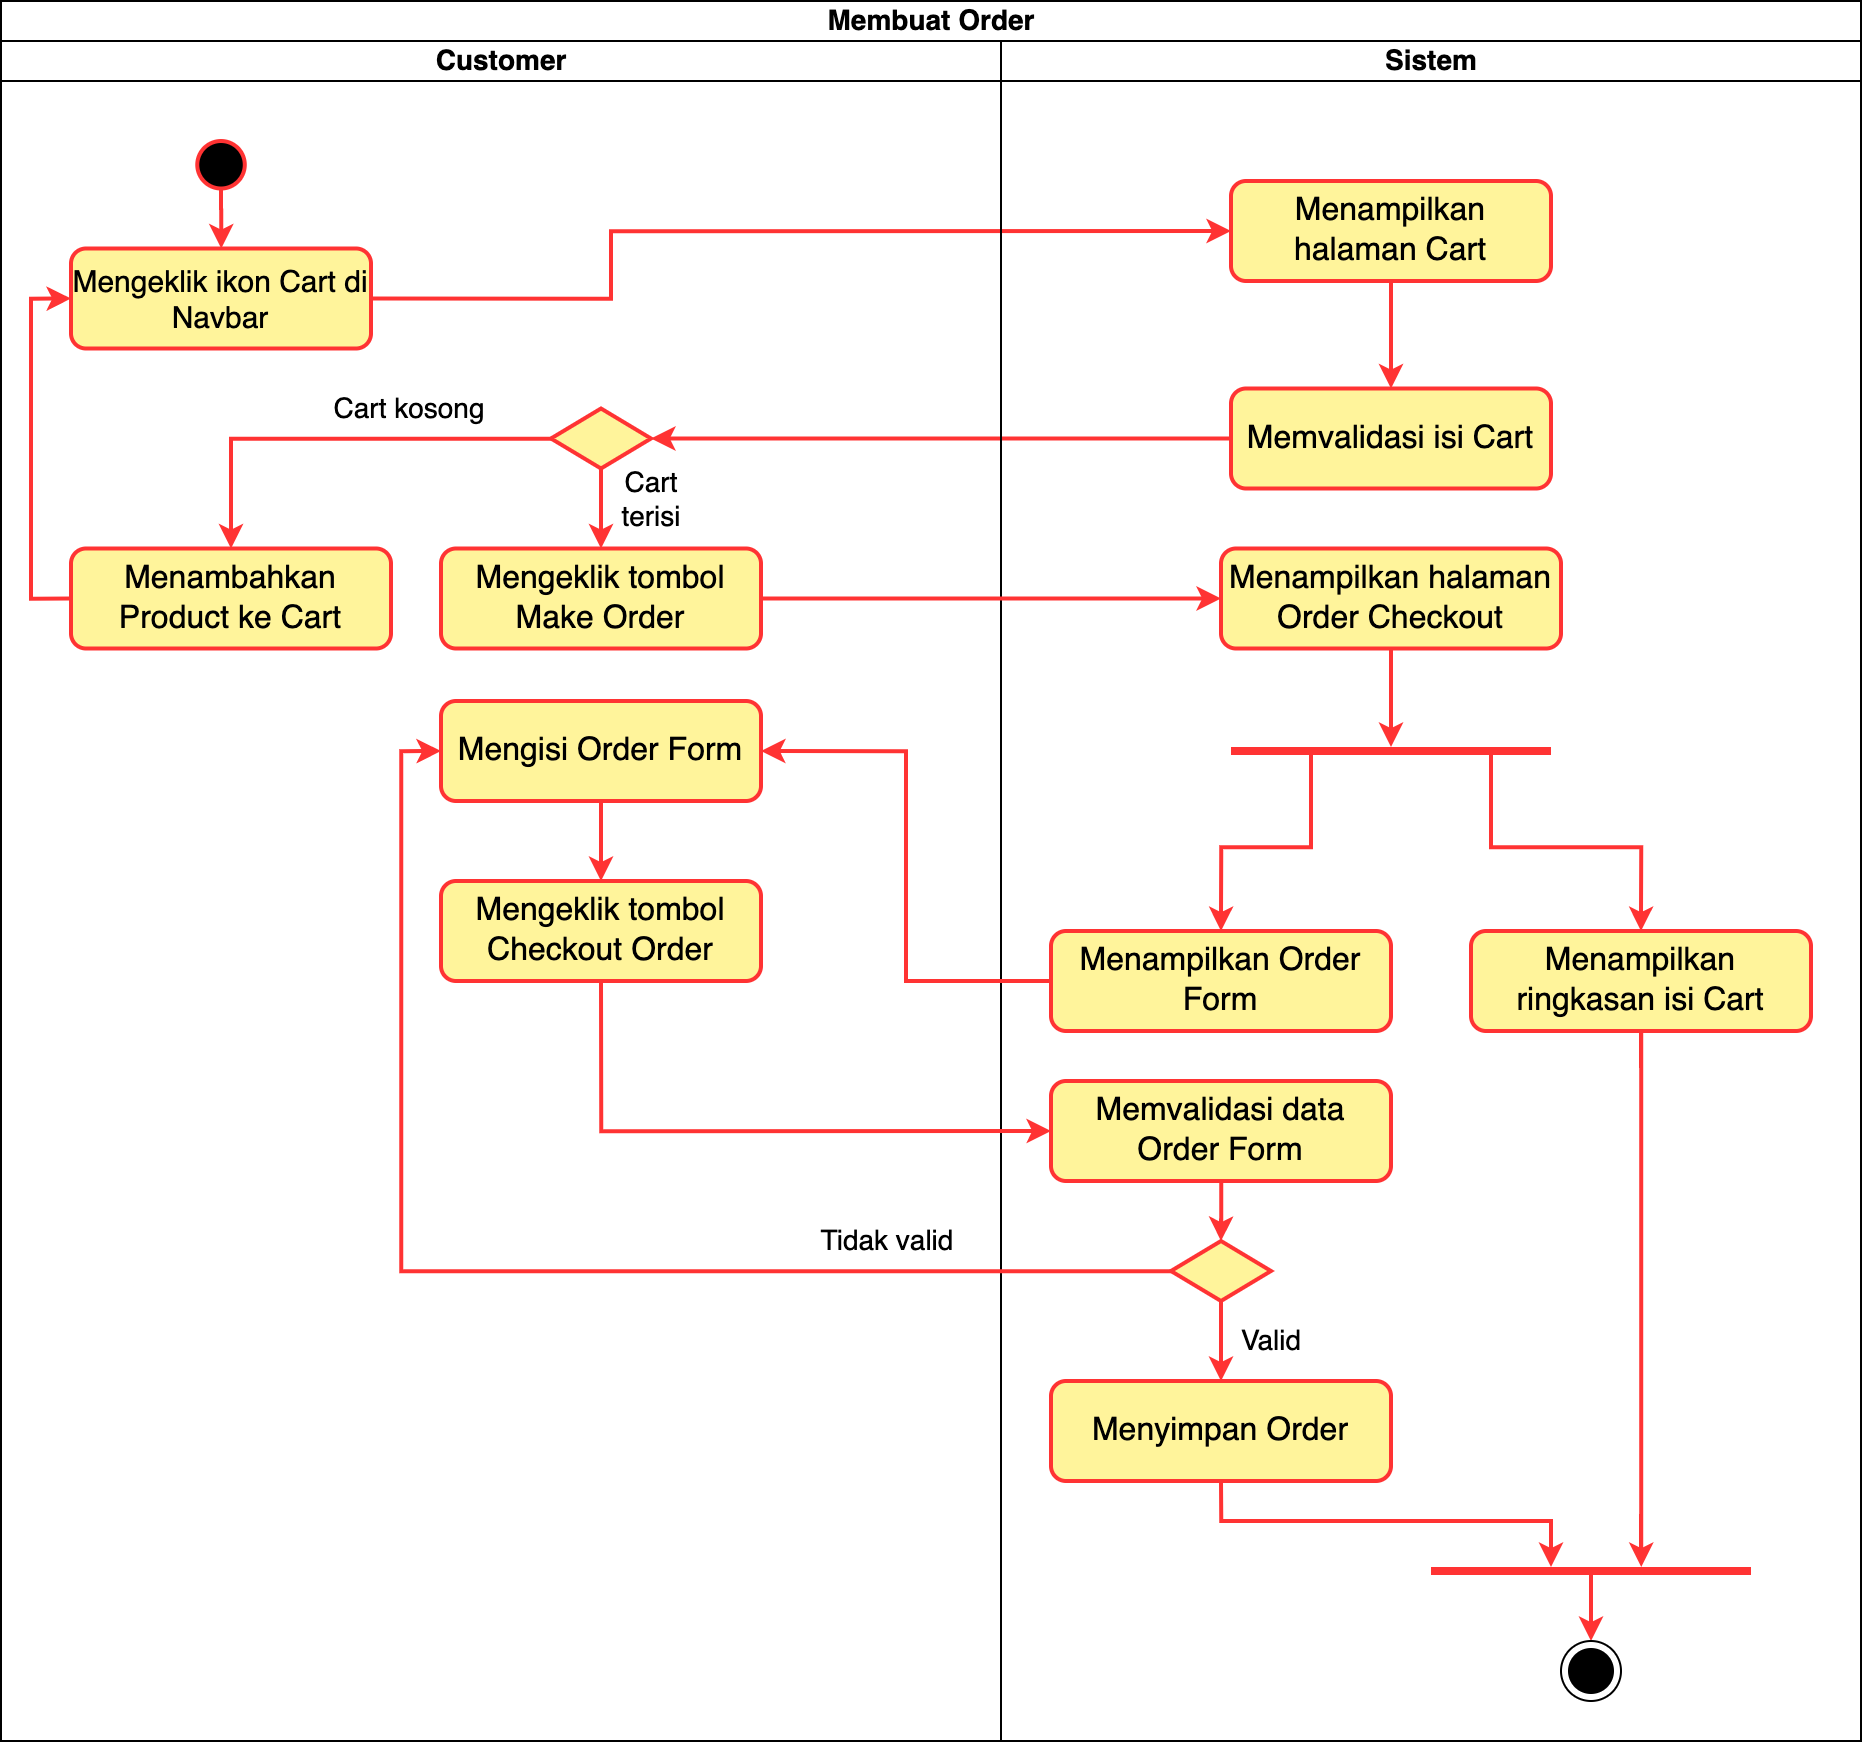

The diagram above was exported from draw.io. Its source (the exported page's mxGraphModel, read from the mxfile embedded in the PNG):
<mxGraphModel dx="1197" dy="1040" grid="1" gridSize="10" guides="1" tooltips="1" connect="1" arrows="1" fold="1" page="1" pageScale="1" pageWidth="850" pageHeight="1100" math="0" shadow="0">
  <root>
    <mxCell id="0" />
    <mxCell id="1" parent="0" />
    <mxCell id="2" value="Membuat Order" style="swimlane;childLayout=stackLayout;resizeParent=1;resizeParentMax=0;startSize=20;html=1;fontSize=14;" vertex="1" parent="1">
      <mxGeometry x="2270" y="1450" width="930" height="870" as="geometry" />
    </mxCell>
    <mxCell id="3" style="edgeStyle=orthogonalEdgeStyle;rounded=0;orthogonalLoop=1;jettySize=auto;html=1;entryX=0;entryY=0.5;entryDx=0;entryDy=0;exitX=1;exitY=0.5;exitDx=0;exitDy=0;strokeColor=#FF3333;strokeWidth=2;" edge="1" parent="2" source="7" target="21">
      <mxGeometry relative="1" as="geometry">
        <Array as="points">
          <mxPoint x="305" y="149" />
          <mxPoint x="305" y="115" />
        </Array>
        <mxPoint x="950" y="88.75" as="targetPoint" />
      </mxGeometry>
    </mxCell>
    <mxCell id="4" style="edgeStyle=orthogonalEdgeStyle;rounded=0;orthogonalLoop=1;jettySize=auto;html=1;entryX=1;entryY=0.5;entryDx=0;entryDy=0;exitX=0;exitY=0.5;exitDx=0;exitDy=0;strokeColor=#FF3333;strokeWidth=2;" edge="1" parent="2" source="22" target="11">
      <mxGeometry relative="1" as="geometry">
        <mxPoint x="950" y="178.75000000000045" as="sourcePoint" />
      </mxGeometry>
    </mxCell>
    <mxCell id="5" value="Customer" style="swimlane;startSize=20;html=1;fontSize=14;" vertex="1" parent="2">
      <mxGeometry y="20" width="500" height="850" as="geometry" />
    </mxCell>
    <mxCell id="6" style="edgeStyle=orthogonalEdgeStyle;rounded=0;orthogonalLoop=1;jettySize=auto;html=1;entryX=1;entryY=0.5;entryDx=0;entryDy=0;" edge="1" parent="5">
      <mxGeometry relative="1" as="geometry">
        <mxPoint x="325" y="400" as="sourcePoint" />
      </mxGeometry>
    </mxCell>
    <mxCell id="7" value="Mengeklik ikon Cart di Navbar" style="rounded=1;whiteSpace=wrap;html=1;fontSize=15;fillColor=#FFF49B;strokeColor=#FF3333;strokeWidth=2;" vertex="1" parent="5">
      <mxGeometry x="35" y="103.75" width="150" height="50" as="geometry" />
    </mxCell>
    <mxCell id="8" style="edgeStyle=orthogonalEdgeStyle;rounded=0;orthogonalLoop=1;jettySize=auto;html=1;exitX=0.5;exitY=1;exitDx=0;exitDy=0;strokeColor=#FF3333;strokeWidth=2;" edge="1" parent="5" source="9" target="7">
      <mxGeometry relative="1" as="geometry">
        <mxPoint x="90" y="73.75" as="sourcePoint" />
      </mxGeometry>
    </mxCell>
    <mxCell id="9" value="" style="ellipse;whiteSpace=wrap;html=1;aspect=fixed;strokeColor=#FF3333;fillColor=#000000;strokeWidth=2;" vertex="1" parent="5">
      <mxGeometry x="98.13000000000011" y="50" width="23.75" height="23.75" as="geometry" />
    </mxCell>
    <mxCell id="10" value="Mengeklik tombol Make Order" style="rounded=1;whiteSpace=wrap;html=1;fontSize=16;fillColor=#FFF49B;strokeColor=#FF3333;strokeWidth=2;" vertex="1" parent="5">
      <mxGeometry x="220" y="253.75" width="160" height="50" as="geometry" />
    </mxCell>
    <mxCell id="11" value="" style="rhombus;whiteSpace=wrap;html=1;fillColor=#FFF49B;strokeColor=#FF3333;strokeWidth=2;" vertex="1" parent="5">
      <mxGeometry x="275" y="183.75" width="50" height="30" as="geometry" />
    </mxCell>
    <mxCell id="12" value="Cart &lt;br style=&quot;font-size: 14px;&quot;&gt;terisi" style="edgeStyle=orthogonalEdgeStyle;rounded=0;orthogonalLoop=1;jettySize=auto;html=1;entryX=0.5;entryY=0;entryDx=0;entryDy=0;fontSize=14;strokeColor=#FF3333;strokeWidth=2;" edge="1" parent="5" source="11" target="10">
      <mxGeometry x="-0.1875" y="25" relative="1" as="geometry">
        <mxPoint as="offset" />
      </mxGeometry>
    </mxCell>
    <mxCell id="13" style="edgeStyle=orthogonalEdgeStyle;rounded=0;orthogonalLoop=1;jettySize=auto;html=1;entryX=0;entryY=0.5;entryDx=0;entryDy=0;exitX=0;exitY=0.5;exitDx=0;exitDy=0;strokeColor=#FF3333;strokeWidth=2;" edge="1" parent="5" source="14" target="7">
      <mxGeometry relative="1" as="geometry" />
    </mxCell>
    <mxCell id="14" value="Menambahkan Product ke Cart" style="rounded=1;whiteSpace=wrap;html=1;fontSize=16;fillColor=#FFF49B;strokeColor=#FF3333;strokeWidth=2;" vertex="1" parent="5">
      <mxGeometry x="35" y="253.75" width="160" height="50" as="geometry" />
    </mxCell>
    <mxCell id="15" value="Cart kosong" style="edgeStyle=orthogonalEdgeStyle;rounded=0;orthogonalLoop=1;jettySize=auto;html=1;entryX=0.5;entryY=0;entryDx=0;entryDy=0;fontSize=14;strokeColor=#FF3333;strokeWidth=2;" edge="1" parent="5" source="11" target="14">
      <mxGeometry x="-0.3488" y="-15" relative="1" as="geometry">
        <mxPoint as="offset" />
      </mxGeometry>
    </mxCell>
    <mxCell id="16" style="edgeStyle=orthogonalEdgeStyle;rounded=0;orthogonalLoop=1;jettySize=auto;html=1;entryX=0.5;entryY=0;entryDx=0;entryDy=0;strokeColor=#FF3333;strokeWidth=2;" edge="1" parent="5" source="17" target="18">
      <mxGeometry relative="1" as="geometry" />
    </mxCell>
    <mxCell id="17" value="Mengisi Order Form" style="rounded=1;whiteSpace=wrap;html=1;fontSize=16;fillColor=#FFF49B;strokeColor=#FF3333;strokeWidth=2;" vertex="1" parent="5">
      <mxGeometry x="220" y="330" width="160" height="50" as="geometry" />
    </mxCell>
    <mxCell id="18" value="Mengeklik tombol Checkout Order" style="rounded=1;whiteSpace=wrap;html=1;fontSize=16;fillColor=#FFF49B;strokeColor=#FF3333;strokeWidth=2;" vertex="1" parent="5">
      <mxGeometry x="220" y="420" width="160" height="50" as="geometry" />
    </mxCell>
    <mxCell id="19" value="Sistem" style="swimlane;startSize=20;html=1;fontSize=14;" vertex="1" parent="2">
      <mxGeometry x="500" y="20" width="430" height="850" as="geometry" />
    </mxCell>
    <mxCell id="20" style="edgeStyle=orthogonalEdgeStyle;rounded=0;orthogonalLoop=1;jettySize=auto;html=1;entryX=0.5;entryY=0;entryDx=0;entryDy=0;strokeColor=#FF3333;strokeWidth=2;" edge="1" parent="19" source="21" target="22">
      <mxGeometry relative="1" as="geometry" />
    </mxCell>
    <mxCell id="21" value="Menampilkan halaman Cart" style="rounded=1;whiteSpace=wrap;html=1;fontSize=16;fillColor=#FFF49B;strokeColor=#FF3333;strokeWidth=2;" vertex="1" parent="19">
      <mxGeometry x="115" y="70" width="160" height="50" as="geometry" />
    </mxCell>
    <mxCell id="22" value="Memvalidasi isi Cart" style="rounded=1;whiteSpace=wrap;html=1;fontSize=16;fillColor=#FFF49B;strokeColor=#FF3333;strokeWidth=2;" vertex="1" parent="19">
      <mxGeometry x="115" y="173.75" width="160" height="50" as="geometry" />
    </mxCell>
    <mxCell id="23" style="edgeStyle=orthogonalEdgeStyle;rounded=0;orthogonalLoop=1;jettySize=auto;html=1;strokeColor=#FF3333;strokeWidth=2;" edge="1" parent="19" source="24" target="28">
      <mxGeometry relative="1" as="geometry" />
    </mxCell>
    <mxCell id="24" value="Menampilkan halaman Order Checkout" style="rounded=1;whiteSpace=wrap;html=1;fontSize=16;fillColor=#FFF49B;strokeColor=#FF3333;strokeWidth=2;" vertex="1" parent="19">
      <mxGeometry x="110" y="253.75" width="170" height="50" as="geometry" />
    </mxCell>
    <mxCell id="25" value="Menampilkan Order Form" style="rounded=1;whiteSpace=wrap;html=1;fontSize=16;fillColor=#FFF49B;strokeColor=#FF3333;strokeWidth=2;" vertex="1" parent="19">
      <mxGeometry x="25" y="445" width="170" height="50" as="geometry" />
    </mxCell>
    <mxCell id="26" style="edgeStyle=orthogonalEdgeStyle;rounded=0;orthogonalLoop=1;jettySize=auto;html=1;entryX=0.5;entryY=0;entryDx=0;entryDy=0;strokeColor=#FF3333;strokeWidth=2;" edge="1" parent="19" source="28" target="25">
      <mxGeometry relative="1" as="geometry">
        <Array as="points">
          <mxPoint x="155" y="403" />
          <mxPoint x="110" y="403" />
        </Array>
      </mxGeometry>
    </mxCell>
    <mxCell id="27" style="edgeStyle=orthogonalEdgeStyle;rounded=0;orthogonalLoop=1;jettySize=auto;html=1;entryX=0.5;entryY=0;entryDx=0;entryDy=0;strokeColor=#FF3333;strokeWidth=2;" edge="1" parent="19" source="28" target="30">
      <mxGeometry relative="1" as="geometry">
        <mxPoint x="335" y="390" as="targetPoint" />
        <Array as="points">
          <mxPoint x="245" y="403" />
          <mxPoint x="320" y="403" />
        </Array>
      </mxGeometry>
    </mxCell>
    <mxCell id="28" value="" style="line;strokeWidth=4;html=1;perimeter=backbonePerimeter;points=[];outlineConnect=0;strokeColor=#FF3333;" vertex="1" parent="19">
      <mxGeometry x="115" y="350" width="160" height="10" as="geometry" />
    </mxCell>
    <mxCell id="29" style="edgeStyle=orthogonalEdgeStyle;rounded=0;orthogonalLoop=1;jettySize=auto;html=1;strokeColor=#FF3333;strokeWidth=2;" edge="1" parent="19" source="30" target="36">
      <mxGeometry relative="1" as="geometry">
        <Array as="points">
          <mxPoint x="320" y="700" />
          <mxPoint x="320" y="700" />
        </Array>
      </mxGeometry>
    </mxCell>
    <mxCell id="30" value="Menampilkan ringkasan isi Cart" style="rounded=1;whiteSpace=wrap;html=1;fontSize=16;fillColor=#FFF49B;strokeColor=#FF3333;strokeWidth=2;" vertex="1" parent="19">
      <mxGeometry x="235" y="445" width="170" height="50" as="geometry" />
    </mxCell>
    <mxCell id="31" style="edgeStyle=orthogonalEdgeStyle;rounded=0;orthogonalLoop=1;jettySize=auto;html=1;entryX=0.5;entryY=0;entryDx=0;entryDy=0;strokeColor=#FF3333;strokeWidth=2;" edge="1" parent="19" source="32" target="34">
      <mxGeometry relative="1" as="geometry" />
    </mxCell>
    <mxCell id="32" value="Memvalidasi data Order Form" style="rounded=1;whiteSpace=wrap;html=1;fontSize=16;fillColor=#FFF49B;strokeColor=#FF3333;strokeWidth=2;" vertex="1" parent="19">
      <mxGeometry x="25" y="520" width="170" height="50" as="geometry" />
    </mxCell>
    <mxCell id="33" value="Valid" style="edgeStyle=orthogonalEdgeStyle;rounded=0;orthogonalLoop=1;jettySize=auto;html=1;fontSize=14;strokeColor=#FF3333;strokeWidth=2;" edge="1" parent="19" source="34" target="38">
      <mxGeometry y="25" relative="1" as="geometry">
        <mxPoint as="offset" />
      </mxGeometry>
    </mxCell>
    <mxCell id="34" value="" style="rhombus;whiteSpace=wrap;html=1;fillColor=#FFF49B;strokeColor=#FF3333;strokeWidth=2;" vertex="1" parent="19">
      <mxGeometry x="85" y="600" width="50" height="30" as="geometry" />
    </mxCell>
    <mxCell id="35" style="edgeStyle=orthogonalEdgeStyle;rounded=0;orthogonalLoop=1;jettySize=auto;html=1;entryX=0.5;entryY=0;entryDx=0;entryDy=0;strokeColor=#FF3333;strokeWidth=2;" edge="1" parent="19" source="36" target="39">
      <mxGeometry relative="1" as="geometry" />
    </mxCell>
    <mxCell id="36" value="" style="line;strokeWidth=4;html=1;perimeter=backbonePerimeter;points=[];outlineConnect=0;strokeColor=#FF3333;" vertex="1" parent="19">
      <mxGeometry x="215" y="760" width="160" height="10" as="geometry" />
    </mxCell>
    <mxCell id="37" style="edgeStyle=orthogonalEdgeStyle;rounded=0;orthogonalLoop=1;jettySize=auto;html=1;exitX=0.5;exitY=1;exitDx=0;exitDy=0;strokeColor=#FF3333;strokeWidth=2;" edge="1" parent="19" source="38" target="36">
      <mxGeometry relative="1" as="geometry">
        <Array as="points">
          <mxPoint x="110" y="740" />
          <mxPoint x="275" y="740" />
        </Array>
      </mxGeometry>
    </mxCell>
    <mxCell id="38" value="Menyimpan Order" style="rounded=1;whiteSpace=wrap;html=1;fontSize=16;fillColor=#FFF49B;strokeColor=#FF3333;strokeWidth=2;" vertex="1" parent="19">
      <mxGeometry x="25" y="670" width="170" height="50" as="geometry" />
    </mxCell>
    <mxCell id="39" value="" style="ellipse;html=1;shape=endState;fillColor=#000000;strokeColor=#000000;" vertex="1" parent="19">
      <mxGeometry x="280" y="800" width="30" height="30" as="geometry" />
    </mxCell>
    <mxCell id="40" style="edgeStyle=orthogonalEdgeStyle;rounded=0;orthogonalLoop=1;jettySize=auto;html=1;entryX=0;entryY=0.5;entryDx=0;entryDy=0;strokeColor=#FF3333;strokeWidth=2;" edge="1" parent="2" source="10" target="24">
      <mxGeometry relative="1" as="geometry" />
    </mxCell>
    <mxCell id="41" style="edgeStyle=orthogonalEdgeStyle;rounded=0;orthogonalLoop=1;jettySize=auto;html=1;entryX=1;entryY=0.5;entryDx=0;entryDy=0;strokeColor=#FF3333;strokeWidth=2;" edge="1" parent="2" source="25" target="17">
      <mxGeometry relative="1" as="geometry" />
    </mxCell>
    <mxCell id="42" style="edgeStyle=orthogonalEdgeStyle;rounded=0;orthogonalLoop=1;jettySize=auto;html=1;entryX=0;entryY=0.5;entryDx=0;entryDy=0;exitX=0.5;exitY=1;exitDx=0;exitDy=0;strokeColor=#FF3333;strokeWidth=2;" edge="1" parent="2" source="18" target="32">
      <mxGeometry relative="1" as="geometry" />
    </mxCell>
    <mxCell id="43" value="Tidak valid" style="edgeStyle=orthogonalEdgeStyle;rounded=0;orthogonalLoop=1;jettySize=auto;html=1;entryX=0;entryY=0.5;entryDx=0;entryDy=0;fontSize=14;strokeColor=#FF3333;strokeWidth=2;" edge="1" parent="2" source="34" target="17">
      <mxGeometry x="-0.5725" y="-15" relative="1" as="geometry">
        <mxPoint as="offset" />
      </mxGeometry>
    </mxCell>
  </root>
</mxGraphModel>